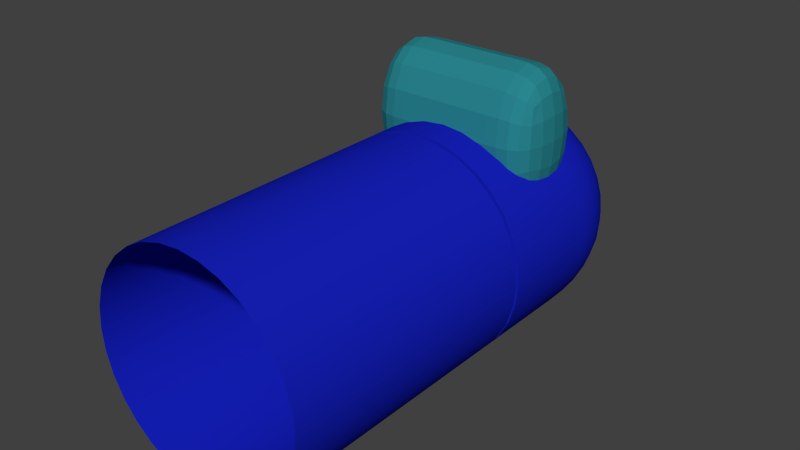 # Source: colonist.blend  (saved by Blender 2.71.0; exported with 4.5.12 LTS)
import bpy
from mathutils import Matrix  # noqa: F401  (used for matrix-valued properties, if any)

bpy.ops.wm.read_factory_settings(use_empty=True)
scene = bpy.context.scene
scene.name = 'Scene'

# ---- collections
col_collection_1 = bpy.data.collections.new('Collection 1'); scene.collection.children.link(col_collection_1)

# ---- materials (node trees are filled in below, after node groups)
mat_colonistface = bpy.data.materials.new('ColonistFace')
mat_colonistface.alpha_threshold = 0.0
mat_colonistface.use_transparent_shadow = False
mat_colonistface.diffuse_color = (0.8, 0.2092, 0.5554, 1.0)
mat_colonistface.roughness = 0.5
mat_colonistface.line_color = (0.0, 0.0, 0.0, 1.0)
mat_colonistedge = bpy.data.materials.new('colonistEdge')
mat_colonistedge.alpha_threshold = 0.0
mat_colonistedge.use_transparent_shadow = False
mat_colonistedge.diffuse_color = (0.0226, 0.2372, 0.2738, 1.0)
mat_colonistedge.roughness = 0.5
mat_colonistedge.line_color = (0.0, 0.0, 0.0, 1.0)
mat_colonist = bpy.data.materials.new('colonist')
mat_colonist.alpha_threshold = 0.0
mat_colonist.use_transparent_shadow = False
mat_colonist.diffuse_color = (0.007876, 0.01486, 0.4969, 1.0)
mat_colonist.roughness = 0.5
mat_colonist.line_color = (0.0, 0.0, 0.0, 1.0)

# ---- node groups
ng_auto_smooth = bpy.data.node_groups.new('Auto Smooth', 'GeometryNodeTree')
_s = ng_auto_smooth.interface.new_socket(name='Geometry', in_out='OUTPUT', socket_type='NodeSocketGeometry')
_s = ng_auto_smooth.interface.new_socket(name='Geometry', in_out='INPUT', socket_type='NodeSocketGeometry')
_s = ng_auto_smooth.interface.new_socket(name='Angle', in_out='INPUT', socket_type='NodeSocketFloat')
_s.subtype = 'ANGLE'
_s.min_value = 0.0
_s.max_value = 3.142
ng_auto_smooth.is_modifier = True
_N = ng_auto_smooth.nodes; _L = ng_auto_smooth.links
n0 = _N.new('NodeGroupOutput'); n0.name = 'Group Output'; n0.location = (480, -100)
n1 = _N.new('NodeGroupInput'); n1.name = 'Group Input'; n1.location = (-420, -300)
n2 = _N.new('NodeGroupInput'); n2.name = 'Group Input.001'; n2.location = (-60, -100)
n3 = _N.new('GeometryNodeSetShadeSmooth'); n3.name = 'Set Shade Smooth'; n3.location = (120, -100)
n3.domain = 'EDGE'
n4 = _N.new('GeometryNodeSetShadeSmooth'); n4.name = 'Set Shade Smooth.001'; n4.location = (300, -100)
n5 = _N.new('GeometryNodeInputMeshEdgeAngle'); n5.name = 'Edge Angle'; n5.location = (-420, -220)
n6 = _N.new('GeometryNodeInputEdgeSmooth'); n6.name = 'Is Edge Smooth'; n6.location = (-60, -160)
n7 = _N.new('GeometryNodeInputShadeSmooth'); n7.name = 'Is Face Smooth'; n7.location = (-240, -340)
n8 = _N.new('FunctionNodeBooleanMath'); n8.name = 'Boolean Math'; n8.location = (-60, -220)
n9 = _N.new('FunctionNodeCompare'); n9.name = 'Compare'; n9.location = (-240, -180)
n9.operation = 'LESS_EQUAL'
_L.new(n5.outputs[0], n9.inputs[0])
_L.new(n4.outputs[0], n0.inputs[0])
_L.new(n1.outputs[1], n9.inputs[1])
_L.new(n9.outputs[0], n8.inputs[0])
_L.new(n7.outputs[0], n8.inputs[1])
_L.new(n2.outputs[0], n3.inputs[0])
_L.new(n6.outputs[0], n3.inputs[1])
_L.new(n3.outputs[0], n4.inputs[0])
_L.new(n8.outputs[0], n3.inputs[2])
n0.is_active_output = True

# ---- material node trees

# ---- world
world_world = bpy.data.worlds.new('World'); scene.world = world_world
world_world.color = (0.05088, 0.05088, 0.05088)
world_world.use_sun_shadow = False
world_world.sun_shadow_jitter_overblur = 0.0
world_world.cycles.sampling_method = 'MANUAL'
world_world.cycles.sample_map_resolution = 256

# ---- meshes
me_cylinder_003 = bpy.data.meshes.new('Cylinder.003')
me_cylinder_003.from_pydata([(0.0, 0.36, -0.189), (0.0, 0.36, 0.189), (0.07023, 0.3531, -0.189), (0.07023, 0.3531, 0.189), (0.1378, 0.3326, -0.189), (0.1378, 0.3326, 0.189), (0.2, 0.2993, -0.189), (0.2, 0.2993, 0.189), (0.2546, 0.2546, -0.189), (0.2546, 0.2546, 0.189), (0.2993, 0.2, -0.189), (0.2993, 0.2, 0.189), (0.3326, 0.1378, -0.189), (0.3326, 0.1378, 0.189), (0.3531, 0.07023, -0.189), (0.3531, 0.07023, 0.189), (0.36, 5.422e-08, -0.189), (0.36, 1.344e-10, 0.189), (0.3531, -0.07023, -0.189), (0.3531, -0.07023, 0.189), (0.3326, -0.1378, -0.189), (0.3326, -0.1378, 0.189), (0.2993, -0.2, -0.189), (0.2993, -0.2, 0.189), (0.2546, -0.2546, -0.189), (0.2546, -0.2546, 0.189), (0.2, -0.2993, -0.189), (0.2, -0.2993, 0.189), (0.1378, -0.3326, -0.189), (0.1378, -0.3326, 0.189), (0.07023, -0.3531, -0.189), (0.07023, -0.3531, 0.189), (-1.173e-07, -0.36, -0.189), (-1.173e-07, -0.36, 0.189), (-0.07023, -0.3531, -0.189), (-0.07023, -0.3531, 0.189), (-0.1378, -0.3326, -0.189), (-0.1378, -0.3326, 0.189), (-0.2, -0.2993, -0.189), (-0.2, -0.2993, 0.189), (-0.2546, -0.2546, -0.189), (-0.2546, -0.2546, 0.189), (-0.2993, -0.2, -0.189), (-0.2993, -0.2, 0.189), (-0.3326, -0.1378, -0.189), (-0.3326, -0.1378, 0.189), (-0.3531, -0.07023, -0.189), (-0.3531, -0.07023, 0.189), (-0.36, 3.747e-07, -0.189), (-0.36, 3.206e-07, 0.189), (-0.3531, 0.07023, -0.189), (-0.3531, 0.07023, 0.189), (-0.3326, 0.1378, -0.189), (-0.3326, 0.1378, 0.189), (-0.2993, 0.2, -0.189), (-0.2993, 0.2, 0.189), (-0.2546, 0.2546, -0.189), (-0.2546, 0.2546, 0.189), (-0.2, 0.2993, -0.189), (-0.2, 0.2993, 0.189), (-0.1378, 0.3326, -0.189), (-0.1378, 0.3326, 0.189), (-0.07023, 0.3531, -0.189), (-0.07023, 0.3531, 0.189)], [], [(0, 1, 3, 2), (2, 3, 5, 4), (4, 5, 7, 6), (6, 7, 9, 8), (8, 9, 11, 10), (10, 11, 13, 12), (12, 13, 15, 14), (14, 15, 17, 16), (16, 17, 19, 18), (18, 19, 21, 20), (20, 21, 23, 22), (22, 23, 25, 24), (24, 25, 27, 26), (26, 27, 29, 28), (28, 29, 31, 30), (30, 31, 33, 32), (32, 33, 35, 34), (34, 35, 37, 36), (36, 37, 39, 38), (38, 39, 41, 40), (40, 41, 43, 42), (42, 43, 45, 44), (44, 45, 47, 46), (46, 47, 49, 48), (48, 49, 51, 50), (50, 51, 53, 52), (52, 53, 55, 54), (54, 55, 57, 56), (56, 57, 59, 58), (58, 59, 61, 60), (3, 1, 63, 61, 59, 57, 55, 53, 51, 49, 47, 45, 43, 41, 39, 37, 35, 33, 31, 29, 27, 25, 23, 21, 19, 17, 15, 13, 11, 9, 7, 5), (62, 63, 1, 0), (60, 61, 63, 62), (0, 2, 4, 6, 8, 10, 12, 14, 16, 18, 20, 22, 24, 26, 28, 30, 32, 34, 36, 38, 40, 42, 44, 46, 48, 50, 52, 54, 56, 58, 60, 62)])
me_cylinder_003.polygons.foreach_set('use_smooth', [True] * 34)
me_cylinder_003.materials.append(mat_colonistface)
me_cylinder_003.use_remesh_preserve_volume = False
me_cylinder_003.use_remesh_preserve_attributes = False
me_cylinder_003.use_mirror_vertex_groups = False
me_cylinder_003.update()
me_cube_002 = bpy.data.meshes.new('Cube.002')
me_cube_002.from_pydata([(-0.3343, -1.145, -0.2588), (-0.3343, -0.788, -0.2588), (0.3343, -0.788, -0.2588), (0.3343, -1.145, -0.2588), (-0.3343, -1.145, 0.2588), (-0.3343, -0.788, 0.2588), (0.3343, -0.788, 0.2588), (0.3343, -1.145, 0.2588), (-0.1672, -0.788, 0.2588), (0.0, -0.788, 0.2588), (0.1672, -0.788, 0.2588), (0.1672, -0.788, -0.2588), (0.0, -0.788, -0.2588), (-0.1672, -0.788, -0.2588), (0.1672, -1.145, 0.2588), (0.0, -1.145, 0.2588), (-0.1672, -1.145, 0.2588), (-0.1672, -1.145, -0.2588), (0.0, -1.145, -0.2588), (0.1672, -1.145, -0.2588)], [], [(4, 5, 1, 0), (10, 6, 2, 11), (6, 7, 3, 2), (16, 4, 0, 17), (19, 11, 2, 3), (16, 8, 5, 4), (5, 8, 13, 1), (8, 9, 12, 13), (9, 10, 11, 12), (7, 14, 19, 3), (14, 15, 18, 19), (15, 16, 17, 18), (0, 1, 13, 17), (17, 13, 12, 18), (18, 12, 11, 19), (7, 6, 10, 14), (14, 10, 9, 15), (15, 9, 8, 16)])
me_cube_002.materials.append(mat_colonistedge)
me_cube_002.use_remesh_preserve_volume = False
me_cube_002.use_remesh_preserve_attributes = False
me_cube_002.use_mirror_vertex_groups = False
me_cube_002.update()
me_cylinder_002 = bpy.data.meshes.new('Cylinder.002')
me_cylinder_002.from_pydata([(-0.3687, -6.709e-08, -1.531), (-0.3611, -6.709e-08, -1.608), (-0.3386, -6.709e-08, -1.683), (-0.302, -6.709e-08, -1.751), (-0.2528, -6.709e-08, -1.811), (-0.1929, -6.709e-08, -1.86), (-0.1245, -6.709e-08, -1.897), (-0.05032, -6.709e-08, -1.919), (-0.3611, 0.07717, -1.531), (-0.3536, 0.07568, -1.608), (-0.3316, 0.07129, -1.683), (-0.2957, 0.06416, -1.751), (-0.2475, 0.05456, -1.811), (-0.1887, 0.04287, -1.86), (-0.1216, 0.02953, -1.897), (-0.04883, 0.01505, -1.919), (-0.3386, 0.1514, -1.531), (-0.3316, 0.1485, -1.608), (-0.3108, 0.1398, -1.683), (-0.277, 0.1259, -1.751), (-0.2315, 0.107, -1.811), (-0.1762, 0.08409, -1.86), (-0.113, 0.05793, -1.897), (-0.04444, 0.02953, -1.919), (-0.302, 0.2197, -1.531), (-0.2957, 0.2155, -1.608), (-0.277, 0.203, -1.683), (-0.2466, 0.1827, -1.751), (-0.2057, 0.1554, -1.811), (-0.1559, 0.1221, -1.86), (-0.09901, 0.08409, -1.897), (-0.03731, 0.04287, -1.919), (-0.2528, 0.2797, -1.531), (-0.2475, 0.2743, -1.608), (-0.2315, 0.2584, -1.683), (-0.2057, 0.2326, -1.751), (-0.1709, 0.1978, -1.811), (-0.1285, 0.1554, -1.86), (-0.08018, 0.107, -1.897), (-0.02771, 0.05456, -1.919), (-0.1929, 0.3289, -1.531), (-0.1887, 0.3226, -1.608), (-0.1762, 0.3038, -1.683), (-0.1559, 0.2735, -1.751), (-0.1285, 0.2326, -1.811), (-0.09524, 0.1827, -1.86), (-0.05724, 0.1259, -1.897), (-0.01602, 0.06416, -1.919), (-0.1245, 0.3654, -1.531), (-0.1216, 0.3584, -1.608), (-0.113, 0.3376, -1.683), (-0.09901, 0.3038, -1.751), (-0.08018, 0.2584, -1.811), (-0.05724, 0.203, -1.86), (-0.03108, 0.1398, -1.897), (-0.00268, 0.07129, -1.919), (-0.05032, 0.3879, -1.531), (-0.04883, 0.3805, -1.608), (-0.04444, 0.3584, -1.683), (-0.03731, 0.3226, -1.751), (-0.02771, 0.2743, -1.811), (-0.01602, 0.2155, -1.86), (-0.00268, 0.1485, -1.897), (0.0118, 0.07568, -1.919), (0.02685, 0.3955, -1.531), (0.02685, 0.3879, -1.608), (0.02685, 0.3654, -1.683), (0.02685, 0.3289, -1.751), (0.02685, 0.2797, -1.811), (0.02685, 0.2197, -1.86), (0.02685, 0.1514, -1.897), (0.02685, 0.07717, -1.919), (0.104, 0.3879, -1.531), (0.1025, 0.3805, -1.608), (0.09814, 0.3584, -1.683), (0.09101, 0.3226, -1.751), (0.08141, 0.2743, -1.811), (0.06972, 0.2155, -1.86), (0.05638, 0.1485, -1.897), (0.0419, 0.07568, -1.919), (0.1782, 0.3654, -1.531), (0.1753, 0.3584, -1.608), (0.1667, 0.3376, -1.683), (0.1527, 0.3038, -1.751), (0.1339, 0.2584, -1.811), (0.1109, 0.203, -1.86), (0.08478, 0.1398, -1.897), (0.05638, 0.07129, -1.919), (0.2466, 0.3289, -1.531), (0.2424, 0.3226, -1.608), (0.2299, 0.3038, -1.683), (0.2096, 0.2735, -1.751), (0.1822, 0.2326, -1.811), (0.1489, 0.1827, -1.86), (0.1109, 0.1259, -1.897), (0.06972, 0.06416, -1.919), (0.3065, 0.2797, -1.531), (0.3012, 0.2743, -1.608), (0.2852, 0.2584, -1.683), (0.2594, 0.2326, -1.751), (0.2246, 0.1978, -1.811), (0.1822, 0.1554, -1.86), (0.1339, 0.107, -1.897), (0.08141, 0.05456, -1.919), (0.3557, 0.2197, -1.531), (0.3494, 0.2155, -1.608), (0.3307, 0.203, -1.683), (0.3003, 0.1827, -1.751), (0.2594, 0.1554, -1.811), (0.2096, 0.1221, -1.86), (0.1527, 0.08409, -1.897), (0.09101, 0.04287, -1.919), (0.3923, 0.1514, -1.531), (0.3853, 0.1485, -1.608), (0.3645, 0.1398, -1.683), (0.3307, 0.1259, -1.751), (0.2852, 0.107, -1.811), (0.2299, 0.08409, -1.86), (0.1667, 0.05793, -1.897), (0.09814, 0.02953, -1.919), (0.4148, 0.07717, -1.531), (0.4073, 0.07568, -1.608), (0.3853, 0.07129, -1.683), (0.3494, 0.06416, -1.751), (0.3012, 0.05456, -1.811), (0.2424, 0.04287, -1.86), (0.1753, 0.02953, -1.897), (0.1025, 0.01505, -1.919), (0.4224, -1.068e-07, -1.531), (0.4148, -1.009e-07, -1.608), (0.3923, -4.195e-08, -1.683), (0.3557, -1.009e-07, -1.751), (0.3065, -7.731e-08, -1.811), (0.2466, -7.142e-08, -1.86), (0.1782, -6.553e-08, -1.897), (0.104, -6.553e-08, -1.919), (0.02685, -6.709e-08, -1.927), (0.4148, -0.07717, -1.531), (0.4073, -0.07568, -1.608), (0.3853, -0.07129, -1.683), (0.3494, -0.06416, -1.751), (0.3012, -0.05456, -1.811), (0.2424, -0.04287, -1.86), (0.1753, -0.02953, -1.897), (0.1025, -0.01505, -1.919), (0.3923, 0.1514, -1.131), (0.3557, 0.2197, -1.131), (-0.3611, -0.07717, -1.131), (-0.3386, -0.1514, -1.131), (0.3923, -0.1514, -1.531), (0.3853, -0.1485, -1.608), (0.3645, -0.1398, -1.683), (0.3307, -0.1259, -1.751), (0.2852, -0.107, -1.811), (0.2299, -0.08409, -1.86), (0.1667, -0.05793, -1.897), (0.09814, -0.02953, -1.919), (-0.2528, 0.2797, -1.131), (-0.302, 0.2197, -1.131), (0.4148, 0.07717, -1.131), (-0.3687, -1.836e-09, -1.131), (-0.3611, 0.07717, -1.131), (0.4224, -4.153e-08, -1.131), (0.1782, -0.3654, -1.131), (0.3557, -0.2197, -1.531), (0.3494, -0.2155, -1.608), (0.3307, -0.203, -1.683), (0.3003, -0.1827, -1.751), (0.2594, -0.1554, -1.811), (0.2096, -0.1221, -1.86), (0.1527, -0.08409, -1.897), (0.09101, -0.04287, -1.919), (0.2466, -0.3289, -1.131), (-0.3386, 0.1514, -1.131), (-0.1245, 0.3654, -1.131), (-0.1929, 0.3289, -1.131), (0.104, -0.3879, -1.131), (0.4148, -0.07717, -1.131), (0.02685, -0.3955, -1.131), (0.3065, -0.2797, -1.531), (0.3012, -0.2743, -1.608), (0.2852, -0.2584, -1.683), (0.2594, -0.2326, -1.751), (0.2246, -0.1978, -1.811), (0.1822, -0.1554, -1.86), (0.1339, -0.107, -1.897), (0.08141, -0.05456, -1.919), (0.3923, -0.1514, -1.131), (-0.05032, -0.3879, -1.131), (0.3557, -0.2197, -1.131), (0.104, 0.3879, -1.131), (0.02685, 0.3955, -1.131), (-0.1245, -0.3654, -1.131), (0.3065, -0.2797, -1.131), (0.2466, -0.3289, -1.531), (0.2424, -0.3226, -1.608), (0.2299, -0.3038, -1.683), (0.2096, -0.2735, -1.751), (0.1822, -0.2326, -1.811), (0.1489, -0.1827, -1.86), (0.1109, -0.1259, -1.897), (0.06972, -0.06416, -1.919), (0.1782, 0.3654, -1.131), (-0.1929, -0.3289, -1.131), (0.2466, 0.3289, -1.131), (-0.2528, -0.2797, -1.131), (-0.05032, 0.3879, -1.131), (0.3065, 0.2797, -1.131), (-0.302, -0.2197, -1.131), (0.1782, -0.3654, -1.531), (0.1753, -0.3584, -1.608), (0.1667, -0.3376, -1.683), (0.1527, -0.3038, -1.751), (0.1339, -0.2584, -1.811), (0.1109, -0.203, -1.86), (0.08478, -0.1398, -1.897), (0.05638, -0.07129, -1.919), (-0.3687, 1.563e-07, -0.1599), (-0.3611, 0.07717, -0.1599), (-0.3386, 0.1514, -0.1599), (-0.302, 0.2198, -0.1599), (-0.2528, 0.2797, -0.1599), (-0.1929, 0.3289, -0.1599), (-0.1245, 0.3654, -0.1599), (0.104, -0.3879, -1.531), (0.1025, -0.3805, -1.608), (0.09814, -0.3584, -1.683), (0.09101, -0.3226, -1.751), (0.08141, -0.2743, -1.811), (0.06972, -0.2155, -1.86), (0.05638, -0.1485, -1.897), (0.0419, -0.07568, -1.919), (-0.05032, 0.3879, -0.1599), (0.02685, 0.3955, -0.1599), (0.104, 0.3879, -0.1599), (0.1782, 0.3654, -0.1599), (0.2466, 0.3289, -0.1599), (0.3065, 0.2797, -0.1599), (0.3557, 0.2197, -0.1599), (0.02685, -0.3955, -1.531), (0.02685, -0.3879, -1.608), (0.02685, -0.3654, -1.683), (0.02685, -0.3289, -1.751), (0.02685, -0.2797, -1.811), (0.02685, -0.2197, -1.86), (0.02685, -0.1514, -1.897), (0.02685, -0.07717, -1.919), (0.3923, 0.1514, -0.1599), (0.4148, 0.07717, -0.1599), (0.4224, 1.166e-07, -0.1599), (0.4148, -0.07717, -0.1599), (0.3923, -0.1514, -0.1599), (0.3557, -0.2197, -0.1599), (0.3065, -0.2797, -0.1599), (-0.05032, -0.3879, -1.531), (-0.04883, -0.3805, -1.608), (-0.04444, -0.3584, -1.683), (-0.03731, -0.3226, -1.751), (-0.02771, -0.2743, -1.811), (-0.01602, -0.2155, -1.86), (-0.00268, -0.1485, -1.897), (0.0118, -0.07568, -1.919), (0.2466, -0.3289, -0.1599), (0.1782, -0.3654, -0.1599), (0.104, -0.3879, -0.1599), (0.02685, -0.3955, -0.1599), (-0.05032, -0.3879, -0.1599), (-0.1245, -0.3654, -0.1599), (-0.1929, -0.3289, -0.1599), (-0.1245, -0.3654, -1.531), (-0.1216, -0.3584, -1.608), (-0.113, -0.3376, -1.683), (-0.09901, -0.3038, -1.751), (-0.08018, -0.2584, -1.811), (-0.05724, -0.203, -1.86), (-0.03108, -0.1398, -1.897), (-0.00268, -0.07129, -1.919), (-0.2528, -0.2797, -0.1599), (-0.302, -0.2197, -0.1599), (-0.3386, -0.1514, -0.1599), (-0.3611, -0.07717, -0.1599), (-0.3611, -0.07717, -1.145), (-0.3386, -0.1514, -1.145), (-0.302, -0.2197, -1.145), (-0.1929, -0.3289, -1.531), (-0.1887, -0.3226, -1.608), (-0.1762, -0.3038, -1.683), (-0.1559, -0.2735, -1.751), (-0.1285, -0.2326, -1.811), (-0.09524, -0.1827, -1.86), (-0.05724, -0.1259, -1.897), (-0.01602, -0.06416, -1.919), (-0.2528, -0.2797, -1.145), (-0.1929, -0.3289, -1.145), (-0.1245, -0.3654, -1.145), (-0.05032, -0.3879, -1.145), (0.02685, -0.3955, -1.145), (0.104, -0.3879, -1.145), (0.1782, -0.3654, -1.145), (-0.2528, -0.2797, -1.531), (-0.2475, -0.2743, -1.608), (-0.2315, -0.2584, -1.683), (-0.2057, -0.2326, -1.751), (-0.1709, -0.1978, -1.811), (-0.1285, -0.1554, -1.86), (-0.08018, -0.107, -1.897), (-0.02771, -0.05456, -1.919), (0.2466, -0.3289, -1.145), (0.3065, -0.2797, -1.145), (0.3557, -0.2197, -1.145), (0.3923, -0.1514, -1.145), (0.4148, -0.07717, -1.145), (0.4224, -4.39e-08, -1.145), (0.4148, 0.07717, -1.145), (-0.302, -0.2197, -1.531), (-0.2957, -0.2155, -1.608), (-0.277, -0.203, -1.683), (-0.2466, -0.1827, -1.751), (-0.2057, -0.1554, -1.811), (-0.1559, -0.1221, -1.86), (-0.09901, -0.08409, -1.897), (-0.03731, -0.04287, -1.919), (0.3923, 0.1514, -1.145), (0.3557, 0.2197, -1.145), (0.3065, 0.2797, -1.145), (0.2466, 0.3289, -1.145), (0.1782, 0.3654, -1.145), (0.104, 0.3879, -1.145), (0.02685, 0.3955, -1.145), (-0.05032, 0.3879, -1.145), (-0.3386, -0.1514, -1.531), (-0.3316, -0.1485, -1.608), (-0.3108, -0.1398, -1.683), (-0.277, -0.1259, -1.751), (-0.2315, -0.107, -1.811), (-0.1762, -0.08409, -1.86), (-0.113, -0.05793, -1.897), (-0.04444, -0.02953, -1.919), (-0.1245, 0.3654, -1.145), (-0.1929, 0.3289, -1.145), (-0.2528, 0.2797, -1.145), (-0.302, 0.2197, -1.145), (-0.3386, 0.1514, -1.145), (-0.3611, 0.07717, -1.145), (-0.3687, -4.211e-09, -1.145), (-0.3611, -0.07717, -1.531), (-0.3536, -0.07568, -1.608), (-0.3316, -0.07129, -1.683), (-0.2957, -0.06416, -1.751), (-0.2475, -0.05456, -1.811), (-0.1887, -0.04287, -1.86), (-0.1216, -0.02953, -1.897), (-0.04883, -0.01505, -1.919), (0.34, 0.1297, -1.132), (0.3087, 0.1883, -1.132), (-0.3056, -0.06613, -1.132), (-0.2863, -0.1297, -1.132), (-0.2129, 0.2397, -1.132), (-0.255, 0.1883, -1.132), (0.3593, 0.06613, -1.132), (-0.3121, 2.528e-09, -1.132), (-0.3056, 0.06613, -1.132), (0.3658, -3.149e-08, -1.132), (0.1566, -0.3132, -1.132), (0.2152, -0.2819, -1.132), (-0.2863, 0.1297, -1.132), (-0.1029, 0.3132, -1.132), (-0.1615, 0.2819, -1.132), (0.09298, -0.3325, -1.132), (0.3593, -0.06613, -1.132), (0.02685, -0.339, -1.132), (0.34, -0.1297, -1.132), (-0.03928, -0.3325, -1.132), (0.3087, -0.1883, -1.132), (0.09298, 0.3325, -1.132), (0.02685, 0.339, -1.132), (-0.1029, -0.3132, -1.132), (0.2666, -0.2397, -1.132), (0.1566, 0.3132, -1.132), (-0.1615, -0.2819, -1.132), (0.2152, 0.2819, -1.132), (-0.2129, -0.2397, -1.132), (-0.03928, 0.3325, -1.132), (0.2666, 0.2397, -1.132), (-0.255, -0.1883, -1.132), (-0.3056, -0.06613, -1.144), (-0.2863, -0.1297, -1.144), (-0.255, -0.1883, -1.144), (-0.2129, -0.2397, -1.144), (-0.1615, -0.2819, -1.144), (-0.1029, -0.3132, -1.144), (-0.03928, -0.3325, -1.144), (0.02685, -0.339, -1.144), (0.09298, -0.3325, -1.144), (0.1566, -0.3132, -1.144), (0.2152, -0.2819, -1.144), (0.2666, -0.2397, -1.144), (0.3087, -0.1883, -1.144), (0.34, -0.1297, -1.144), (0.3593, -0.06613, -1.144), (0.3658, -3.352e-08, -1.144), (0.3593, 0.06613, -1.144), (0.34, 0.1297, -1.144), (0.3087, 0.1883, -1.144), (0.2666, 0.2397, -1.144), (0.2152, 0.2819, -1.144), (0.1566, 0.3132, -1.144), (0.09298, 0.3325, -1.144), (0.02685, 0.339, -1.144), (-0.03928, 0.3325, -1.144), (-0.1029, 0.3132, -1.144), (-0.1615, 0.2819, -1.144), (-0.2129, 0.2397, -1.144), (-0.255, 0.1883, -1.144), (-0.2863, 0.1297, -1.144), (-0.3056, 0.06613, -1.144), (-0.3121, 4.924e-10, -1.144)], [], [(1, 0, 8, 9), (6, 5, 13, 14), (4, 3, 11, 12), (2, 1, 9, 10), (7, 6, 14, 15), (5, 4, 12, 13), (3, 2, 10, 11), (15, 14, 22, 23), (13, 12, 20, 21), (11, 10, 18, 19), (9, 8, 16, 17), (14, 13, 21, 22), (12, 11, 19, 20), (10, 9, 17, 18), (23, 22, 30, 31), (21, 20, 28, 29), (19, 18, 26, 27), (17, 16, 24, 25), (22, 21, 29, 30), (20, 19, 27, 28), (18, 17, 25, 26), (31, 30, 38, 39), (29, 28, 36, 37), (27, 26, 34, 35), (25, 24, 32, 33), (30, 29, 37, 38), (28, 27, 35, 36), (26, 25, 33, 34), (39, 38, 46, 47), (37, 36, 44, 45), (35, 34, 42, 43), (33, 32, 40, 41), (38, 37, 45, 46), (36, 35, 43, 44), (34, 33, 41, 42), (47, 46, 54, 55), (45, 44, 52, 53), (43, 42, 50, 51), (41, 40, 48, 49), (46, 45, 53, 54), (44, 43, 51, 52), (42, 41, 49, 50), (55, 54, 62, 63), (53, 52, 60, 61), (51, 50, 58, 59), (49, 48, 56, 57), (54, 53, 61, 62), (52, 51, 59, 60), (50, 49, 57, 58), (63, 62, 70, 71), (61, 60, 68, 69), (59, 58, 66, 67), (57, 56, 64, 65), (62, 61, 69, 70), (60, 59, 67, 68), (58, 57, 65, 66), (71, 70, 78, 79), (69, 68, 76, 77), (67, 66, 74, 75), (65, 64, 72, 73), (70, 69, 77, 78), (68, 67, 75, 76), (66, 65, 73, 74), (79, 78, 86, 87), (77, 76, 84, 85), (75, 74, 82, 83), (73, 72, 80, 81), (78, 77, 85, 86), (76, 75, 83, 84), (74, 73, 81, 82), (87, 86, 94, 95), (85, 84, 92, 93), (83, 82, 90, 91), (81, 80, 88, 89), (86, 85, 93, 94), (84, 83, 91, 92), (82, 81, 89, 90), (95, 94, 102, 103), (93, 92, 100, 101), (91, 90, 98, 99), (89, 88, 96, 97), (94, 93, 101, 102), (92, 91, 99, 100), (90, 89, 97, 98), (103, 102, 110, 111), (101, 100, 108, 109), (99, 98, 106, 107), (97, 96, 104, 105), (102, 101, 109, 110), (100, 99, 107, 108), (98, 97, 105, 106), (111, 110, 118, 119), (109, 108, 116, 117), (107, 106, 114, 115), (105, 104, 112, 113), (110, 109, 117, 118), (108, 107, 115, 116), (106, 105, 113, 114), (119, 118, 126, 127), (117, 116, 124, 125), (115, 114, 122, 123), (113, 112, 120, 121), (118, 117, 125, 126), (116, 115, 123, 124), (114, 113, 121, 122), (127, 126, 134, 135), (125, 124, 132, 133), (123, 122, 130, 131), (121, 120, 128, 129), (126, 125, 133, 134), (124, 123, 131, 132), (122, 121, 129, 130), (135, 134, 143, 144), (133, 132, 141, 142), (131, 130, 139, 140), (129, 128, 137, 138), (134, 133, 142, 143), (132, 131, 140, 141), (130, 129, 138, 139), (144, 143, 155, 156), (142, 141, 153, 154), (140, 139, 151, 152), (138, 137, 149, 150), (143, 142, 154, 155), (141, 140, 152, 153), (139, 138, 150, 151), (156, 155, 170, 171), (154, 153, 168, 169), (152, 151, 166, 167), (150, 149, 164, 165), (155, 154, 169, 170), (153, 152, 167, 168), (151, 150, 165, 166), (171, 170, 185, 186), (169, 168, 183, 184), (167, 166, 181, 182), (165, 164, 179, 180), (170, 169, 184, 185), (168, 167, 182, 183), (166, 165, 180, 181), (186, 185, 200, 201), (184, 183, 198, 199), (182, 181, 196, 197), (180, 179, 194, 195), (185, 184, 199, 200), (183, 182, 197, 198), (181, 180, 195, 196), (201, 200, 215, 216), (199, 198, 213, 214), (197, 196, 211, 212), (195, 194, 209, 210), (200, 199, 214, 215), (198, 197, 212, 213), (196, 195, 210, 211), (216, 215, 230, 231), (214, 213, 228, 229), (212, 211, 226, 227), (210, 209, 224, 225), (215, 214, 229, 230), (213, 212, 227, 228), (211, 210, 225, 226), (292, 293, 389, 388), (327, 328, 408, 407), (231, 230, 245, 246), (177, 187, 371, 369), (229, 228, 243, 244), (227, 226, 241, 242), (225, 224, 239, 240), (159, 162, 362, 359), (344, 281, 385, 416), (323, 324, 404, 403), (230, 229, 244, 245), (228, 227, 242, 243), (226, 225, 240, 241), (204, 207, 383, 380), (190, 202, 378, 374), (160, 161, 361, 360), (246, 245, 260, 261), (311, 312, 400, 399), (244, 243, 258, 259), (242, 241, 256, 257), (240, 239, 254, 255), (176, 178, 370, 368), (295, 296, 392, 391), (338, 339, 411, 410), (245, 244, 259, 260), (243, 242, 257, 258), (241, 240, 255, 256), (157, 175, 367, 357), (174, 206, 382, 366), (307, 308, 396, 395), (261, 260, 275, 276), (283, 292, 388, 387), (259, 258, 273, 274), (257, 256, 271, 272), (255, 254, 269, 270), (147, 160, 360, 355), (326, 327, 407, 406), (162, 177, 369, 362), (260, 259, 274, 275), (258, 257, 272, 273), (256, 255, 270, 271), (329, 338, 410, 409), (322, 323, 403, 402), (189, 193, 377, 373), (276, 275, 290, 291), (203, 205, 381, 379), (274, 273, 288, 289), (272, 271, 286, 287), (270, 269, 284, 285), (298, 307, 395, 394), (175, 174, 366, 367), (145, 159, 359, 353), (275, 274, 289, 290), (273, 272, 287, 288), (271, 270, 285, 286), (163, 176, 368, 363), (310, 311, 399, 398), (343, 344, 416, 415), (291, 290, 305, 306), (161, 173, 365, 361), (289, 288, 303, 304), (287, 286, 301, 302), (285, 284, 299, 300), (294, 295, 391, 390), (148, 208, 278, 279), (146, 207, 237, 238), (290, 289, 304, 305), (288, 287, 302, 303), (286, 285, 300, 301), (191, 206, 232, 233), (208, 205, 277, 278), (207, 204, 236, 237), (306, 305, 320, 321), (206, 174, 223, 232), (304, 303, 318, 319), (302, 301, 316, 317), (300, 299, 314, 315), (205, 203, 268, 277), (204, 202, 235, 236), (173, 161, 218, 219), (305, 304, 319, 320), (303, 302, 317, 318), (301, 300, 315, 316), (172, 193, 253, 262), (203, 192, 267, 268), (202, 190, 234, 235), (321, 320, 336, 337), (175, 157, 221, 222), (319, 318, 334, 335), (317, 316, 332, 333), (315, 314, 330, 331), (193, 189, 252, 253), (192, 188, 266, 267), (190, 191, 233, 234), (320, 319, 335, 336), (318, 317, 333, 334), (316, 315, 331, 332), (189, 187, 251, 252), (188, 178, 265, 266), (187, 177, 250, 251), (337, 336, 351, 352), (178, 176, 264, 265), (335, 334, 349, 350), (333, 332, 347, 348), (331, 330, 345, 346), (177, 162, 249, 250), (176, 163, 263, 264), (174, 175, 222, 223), (336, 335, 350, 351), (334, 333, 348, 349), (332, 331, 346, 347), (158, 173, 219, 220), (163, 172, 262, 263), (136, 7, 15), (162, 159, 248, 249), (136, 15, 23), (161, 160, 217, 218), (136, 23, 31), (160, 147, 280, 217), (136, 31, 39), (159, 145, 247, 248), (136, 39, 47), (157, 158, 220, 221), (136, 47, 55), (147, 148, 279, 280), (136, 55, 63), (145, 146, 238, 247), (136, 63, 71), (128, 120, 313, 312), (136, 71, 79), (120, 112, 322, 313), (136, 79, 87), (112, 104, 323, 322), (136, 87, 95), (104, 96, 324, 323), (136, 95, 103), (96, 88, 325, 324), (136, 103, 111), (88, 80, 326, 325), (136, 111, 119), (80, 72, 327, 326), (136, 119, 127), (72, 64, 328, 327), (136, 127, 135), (64, 56, 329, 328), (136, 135, 144), (56, 48, 338, 329), (136, 144, 156), (48, 40, 339, 338), (136, 156, 171), (40, 32, 340, 339), (136, 171, 186), (32, 24, 341, 340), (136, 186, 201), (24, 16, 342, 341), (136, 201, 216), (16, 8, 343, 342), (136, 216, 231), (137, 128, 312, 311), (136, 231, 246), (149, 137, 311, 310), (136, 246, 261), (164, 149, 310, 309), (136, 261, 276), (179, 164, 309, 308), (136, 276, 291), (194, 179, 308, 307), (136, 291, 306), (209, 194, 307, 298), (136, 306, 321), (224, 209, 298, 297), (136, 321, 337), (239, 224, 297, 296), (136, 337, 352), (254, 239, 296, 295), (269, 254, 295, 294), (352, 351, 6, 7), (284, 269, 294, 293), (350, 349, 4, 5), (348, 347, 2, 3), (346, 345, 0, 1), (299, 284, 293, 292), (314, 299, 292, 283), (136, 352, 7), (330, 314, 283, 282), (351, 350, 5, 6), (345, 330, 282, 281), (349, 348, 3, 4), (347, 346, 1, 2), (0, 345, 281, 344), (8, 0, 344, 343), (402, 403, 354, 353), (385, 386, 356, 355), (412, 413, 358, 357), (401, 402, 353, 359), (416, 385, 355, 360), (415, 416, 360, 361), (400, 401, 359, 362), (394, 395, 364, 363), (413, 414, 365, 358), (410, 411, 367, 366), (393, 394, 363, 368), (399, 400, 362, 369), (392, 393, 368, 370), (398, 399, 369, 371), (391, 392, 370, 372), (397, 398, 371, 373), (407, 408, 375, 374), (390, 391, 372, 376), (396, 397, 373, 377), (411, 412, 357, 367), (406, 407, 374, 378), (389, 390, 376, 379), (395, 396, 377, 364), (414, 415, 361, 365), (405, 406, 378, 380), (388, 389, 379, 381), (409, 410, 366, 382), (404, 405, 380, 383), (387, 388, 381, 384), (408, 409, 382, 375), (403, 404, 383, 354), (386, 387, 384, 356), (192, 203, 379, 376), (308, 309, 397, 396), (205, 208, 384, 381), (172, 163, 363, 364), (296, 297, 393, 392), (178, 188, 372, 370), (312, 313, 401, 400), (206, 191, 375, 382), (324, 325, 405, 404), (146, 145, 353, 354), (281, 282, 386, 385), (339, 340, 412, 411), (187, 189, 373, 371), (293, 294, 390, 389), (341, 342, 414, 413), (309, 310, 398, 397), (207, 146, 354, 383), (148, 147, 355, 356), (340, 341, 413, 412), (297, 298, 394, 393), (191, 190, 374, 375), (313, 322, 402, 401), (328, 329, 409, 408), (193, 172, 364, 377), (342, 343, 415, 414), (208, 148, 356, 384), (325, 326, 406, 405), (158, 157, 357, 358), (282, 283, 387, 386), (173, 158, 358, 365), (202, 204, 380, 378), (188, 192, 376, 372)])
me_cylinder_002.polygons.foreach_set('use_smooth', [1, 1, 1, 1, 1, 1, 1, 1, 1, 1, 1, 1, 1, 1, 1, 1, 1, 1, 1, 1, 1, 1, 1, 1, 1, 1, 1, 1, 1, 1, 1, 1, 1, 1, 1, 1, 1, 1, 1, 1, 1, 1, 1, 1, 1, 1, 1, 1, 1, 1, 1, 1, 1, 1, 1, 1, 1, 1, 1, 1, 1, 1, 1, 1, 1, 1, 1, 1, 1, 1, 1, 1, 1, 1, 1, 1, 1, 1, 1, 1, 1, 1, 1, 1, 1, 1, 1, 1, 1, 1, 1, 1, 1, 1, 1, 1, 1, 1, 1, 1, 1, 1, 1, 1, 1, 1, 1, 1, 1, 1, 1, 1, 1, 1, 1, 1, 1, 1, 1, 1, 1, 1, 1, 1, 1, 1, 1, 1, 1, 1, 1, 1, 1, 1, 1, 1, 1, 1, 1, 1, 1, 1, 1, 1, 1, 1, 1, 1, 1, 1, 1, 1, 1, 1, 1, 1, 1, 1, 1, 1, 1, 0, 0, 1, 0, 1, 1, 1, 0, 0, 0, 1, 1, 1, 0, 0, 0, 1, 0, 1, 1, 1, 0, 0, 0, 1, 1, 1, 0, 0, 0, 1, 0, 1, 1, 1, 0, 0, 0, 1, 1, 1, 0, 0, 0, 1, 0, 1, 1, 1, 0, 0, 0, 1, 1, 1, 0, 0, 0, 1, 0, 1, 1, 1, 0, 1, 1, 1, 1, 1, 1, 1, 1, 1, 1, 1, 1, 1, 1, 1, 1, 1, 1, 1, 1, 1, 1, 1, 1, 1, 1, 1, 1, 1, 1, 1, 1, 1, 1, 1, 1, 1, 1, 1, 1, 1, 1, 1, 1, 1, 1, 1, 1, 1, 1, 1, 1, 1, 1, 1, 1, 1, 1, 1, 1, 1, 1, 1, 1, 1, 1, 1, 1, 1, 1, 1, 1, 1, 1, 1, 1, 1, 1, 1, 1, 1, 1, 1, 1, 1, 1, 1, 1, 1, 1, 1, 1, 1, 1, 1, 1, 1, 1, 1, 1, 1, 1, 1, 1, 1, 1, 1, 1, 1, 1, 1, 1, 1, 1, 1, 1, 1, 1, 1, 1, 1, 1, 1, 1, 1, 1, 1, 1, 1, 1, 1, 1, 1, 1, 1, 1, 1, 1, 1, 1, 1, 1, 1, 1, 1, 1, 1, 1, 1, 1, 1, 1, 1, 1, 1, 1, 1, 1, 1, 0, 0, 0, 0, 0, 0, 0, 0, 0, 0, 0, 0, 0, 0, 0, 0, 0, 0, 0, 0, 0, 0, 0, 0, 0, 0, 0, 0, 0, 0, 0, 0])
me_cylinder_002.materials.append(mat_colonist)
me_cylinder_002.use_remesh_preserve_volume = False
me_cylinder_002.use_remesh_preserve_attributes = False
me_cylinder_002.use_mirror_vertex_groups = False
me_cylinder_002.update()

# ---- objects
ob_cylinder = bpy.data.objects.new('Cylinder', me_cylinder_003)
ob_eyehole = bpy.data.objects.new('eyeHole', me_cube_002)
ob_space_man = bpy.data.objects.new('Space Man', me_cylinder_002)

# ---- transforms, parenting, visibility, modifiers, constraints
ob_cylinder.location = (-0.005489, 1.295, 8.949e-08)
ob_cylinder.rotation_euler = (1.571, -0.0, -0.0)
ob_cylinder.lineart.crease_threshold = 0.0
ob_eyehole.location = (-0.005489, 2.249, 0.3716)
ob_eyehole.hide_viewport = True
ob_eyehole.lineart.crease_threshold = 0.0
_m = ob_eyehole.modifiers.new('Subsurf', 'SUBSURF')
_m.uv_smooth = 'PRESERVE_CORNERS'
_m.quality = 2
_m.levels = 3
_m.show_only_control_edges = False
ob_space_man.location = (-0.03234, -0.1389, 0.0)
ob_space_man.rotation_euler = (1.571, -0.0, -0.0)
ob_space_man.lineart.crease_threshold = 0.0
_m = ob_space_man.modifiers.new('Boolean', 'BOOLEAN')
_m.object = ob_eyehole
_m.solver = 'FAST'
_m = ob_space_man.modifiers.new('Auto Smooth', 'NODES')
_m.node_group = ng_auto_smooth
_gi = [s.identifier for s in ng_auto_smooth.interface.items_tree if s.item_type == 'SOCKET' and s.in_out == 'INPUT']
_m[_gi[1]] = 1.623  # Angle

# ---- collection membership
col_collection_1.objects.link(ob_cylinder)
col_collection_1.objects.link(ob_eyehole)
col_collection_1.objects.link(ob_space_man)

# ---- scene / render settings (as saved in the file)
scene.frame_start = 1; scene.frame_end = 250; scene.frame_set(0)
scene.render.engine = 'BLENDER_EEVEE_NEXT'
scene.render.resolution_percentage = 50
scene.render.dither_intensity = 0.0
scene.cycles.use_denoising = False
scene.cycles.samples = 10
scene.cycles.sampling_pattern = 'TABULATED_SOBOL'
scene.cycles.light_sampling_threshold = 0.0
scene.cycles.use_adaptive_sampling = False
scene.cycles.use_light_tree = False
scene.cycles.blur_glossy = 0.0
scene.cycles.volume_bounces = 1
scene.cycles.pixel_filter_type = 'GAUSSIAN'
scene.cycles.sample_clamp_indirect = 0.0
scene.view_settings.view_transform = 'Standard'
bpy.context.view_layer.update()

# ---- added for rendering (the .blend has no active camera and no usable light): camera, sun
cam_auto = bpy.data.cameras.new('AutoCamera')
cam_auto.lens = 50.0
cam_auto.sensor_width = 36.0
cam_auto.clip_end = 1000.0
ob_auto_camera = bpy.data.objects.new('AutoCamera', cam_auto)
scene.collection.objects.link(ob_auto_camera)
ob_auto_camera.location = (2.02167, -1.5281, 1.73919)
ob_auto_camera.rotation_euler = (1.09748, -7.21219e-08, 0.694738)
scene.camera = ob_auto_camera
light_auto_sun = bpy.data.lights.new('AutoSun', 'SUN')
light_auto_sun.energy = 3.0
light_auto_sun.angle = 0.0523599
ob_auto_sun = bpy.data.objects.new('AutoSun', light_auto_sun)
scene.collection.objects.link(ob_auto_sun)
ob_auto_sun.rotation_euler = (0.872665, 0.174533, 0.523599)
bpy.context.view_layer.update()
